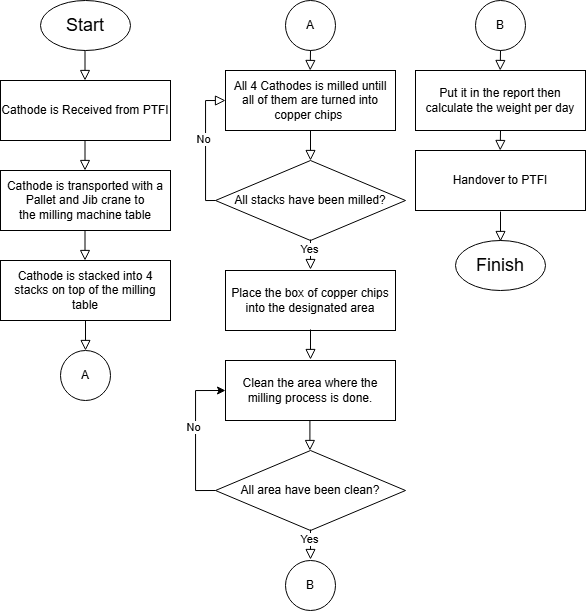

The diagram above was exported from draw.io. Its source (the exported page's mxGraphModel, read from the mxfile embedded in the PNG):
<mxGraphModel dx="927" dy="531" grid="1" gridSize="10" guides="1" tooltips="1" connect="1" arrows="1" fold="1" page="1" pageScale="1" pageWidth="827" pageHeight="1169" math="0" shadow="0">
  <root>
    <mxCell id="WIyWlLk6GJQsqaUBKTNV-0" />
    <mxCell id="WIyWlLk6GJQsqaUBKTNV-1" parent="WIyWlLk6GJQsqaUBKTNV-0" />
    <mxCell id="fP97BhF3AIEy60cwGfsF-0" parent="WIyWlLk6GJQsqaUBKTNV-1" style="ellipse;whiteSpace=wrap;html=1;" value="&lt;font style=&quot;font-size: 18px;&quot;&gt;Start&lt;/font&gt;" vertex="1">
      <mxGeometry height="50" width="90" x="175" y="70" as="geometry" />
    </mxCell>
    <mxCell id="fP97BhF3AIEy60cwGfsF-1" parent="WIyWlLk6GJQsqaUBKTNV-1" style="rounded=0;whiteSpace=wrap;html=1;" value="Cathode is Received from PTFI" vertex="1">
      <mxGeometry height="60" width="170" x="135" y="150" as="geometry" />
    </mxCell>
    <mxCell id="fP97BhF3AIEy60cwGfsF-3" parent="WIyWlLk6GJQsqaUBKTNV-1" style="rounded=0;whiteSpace=wrap;html=1;" value="Cathode is transported with a Pallet and Jib crane to the&amp;nbsp;milling machine table" vertex="1">
      <mxGeometry height="60" width="170" x="135" y="240" as="geometry" />
    </mxCell>
    <mxCell id="fP97BhF3AIEy60cwGfsF-6" edge="1" parent="WIyWlLk6GJQsqaUBKTNV-1" style="rounded=0;html=1;jettySize=auto;orthogonalLoop=1;fontSize=11;endArrow=block;endFill=0;endSize=8;strokeWidth=1;shadow=0;labelBackgroundColor=none;edgeStyle=orthogonalEdgeStyle;" value="">
      <mxGeometry relative="1" as="geometry">
        <mxPoint x="219.5" y="210" as="sourcePoint" />
        <mxPoint x="219.5" y="240" as="targetPoint" />
      </mxGeometry>
    </mxCell>
    <mxCell id="fP97BhF3AIEy60cwGfsF-8" edge="1" parent="WIyWlLk6GJQsqaUBKTNV-1" style="rounded=0;html=1;jettySize=auto;orthogonalLoop=1;fontSize=11;endArrow=block;endFill=0;endSize=8;strokeWidth=1;shadow=0;labelBackgroundColor=none;edgeStyle=orthogonalEdgeStyle;" value="">
      <mxGeometry relative="1" as="geometry">
        <mxPoint x="219.5" y="120" as="sourcePoint" />
        <mxPoint x="219.5" y="150" as="targetPoint" />
      </mxGeometry>
    </mxCell>
    <mxCell id="fP97BhF3AIEy60cwGfsF-9" edge="1" parent="WIyWlLk6GJQsqaUBKTNV-1" style="rounded=0;html=1;jettySize=auto;orthogonalLoop=1;fontSize=11;endArrow=block;endFill=0;endSize=8;strokeWidth=1;shadow=0;labelBackgroundColor=none;edgeStyle=orthogonalEdgeStyle;" value="">
      <mxGeometry relative="1" as="geometry">
        <mxPoint x="219.5" y="300" as="sourcePoint" />
        <mxPoint x="219.5" y="330" as="targetPoint" />
      </mxGeometry>
    </mxCell>
    <mxCell id="fP97BhF3AIEy60cwGfsF-10" parent="WIyWlLk6GJQsqaUBKTNV-1" style="rounded=0;whiteSpace=wrap;html=1;" value="Cathode is stacked into 4 stacks on top of the milling table" vertex="1">
      <mxGeometry height="60" width="170" x="135" y="330" as="geometry" />
    </mxCell>
    <mxCell id="fP97BhF3AIEy60cwGfsF-11" parent="WIyWlLk6GJQsqaUBKTNV-1" style="rounded=0;whiteSpace=wrap;html=1;" value="All 4 Cathodes is milled untill all of them are turned into copper chips&amp;nbsp;" vertex="1">
      <mxGeometry height="60" width="170" x="360" y="140" as="geometry" />
    </mxCell>
    <mxCell id="fP97BhF3AIEy60cwGfsF-13" edge="1" parent="WIyWlLk6GJQsqaUBKTNV-1" style="rounded=0;html=1;jettySize=auto;orthogonalLoop=1;fontSize=11;endArrow=block;endFill=0;endSize=8;strokeWidth=1;shadow=0;labelBackgroundColor=none;edgeStyle=orthogonalEdgeStyle;" value="">
      <mxGeometry relative="1" as="geometry">
        <mxPoint x="220" y="390" as="sourcePoint" />
        <mxPoint x="220" y="420" as="targetPoint" />
      </mxGeometry>
    </mxCell>
    <mxCell id="fP97BhF3AIEy60cwGfsF-14" parent="WIyWlLk6GJQsqaUBKTNV-1" style="rhombus;whiteSpace=wrap;html=1;" value="All stacks have been milled?" vertex="1">
      <mxGeometry height="80" width="190" x="350" y="230" as="geometry" />
    </mxCell>
    <mxCell id="fP97BhF3AIEy60cwGfsF-16" edge="1" parent="WIyWlLk6GJQsqaUBKTNV-1" style="rounded=0;html=1;jettySize=auto;orthogonalLoop=1;fontSize=11;endArrow=block;endFill=0;endSize=8;strokeWidth=1;shadow=0;labelBackgroundColor=none;edgeStyle=orthogonalEdgeStyle;" value="">
      <mxGeometry relative="1" as="geometry">
        <mxPoint x="445" y="200" as="sourcePoint" />
        <mxPoint x="445" y="230" as="targetPoint" />
      </mxGeometry>
    </mxCell>
    <mxCell id="fP97BhF3AIEy60cwGfsF-17" parent="WIyWlLk6GJQsqaUBKTNV-1" style="ellipse;whiteSpace=wrap;html=1;aspect=fixed;" value="A" vertex="1">
      <mxGeometry height="50" width="50" x="420" y="70" as="geometry" />
    </mxCell>
    <mxCell id="fP97BhF3AIEy60cwGfsF-18" edge="1" parent="WIyWlLk6GJQsqaUBKTNV-1" style="rounded=0;html=1;jettySize=auto;orthogonalLoop=1;fontSize=11;endArrow=block;endFill=0;endSize=8;strokeWidth=1;shadow=0;labelBackgroundColor=none;edgeStyle=orthogonalEdgeStyle;" value="">
      <mxGeometry relative="1" as="geometry">
        <mxPoint x="445" y="120" as="sourcePoint" />
        <mxPoint x="444.71000000000004" y="140" as="targetPoint" />
      </mxGeometry>
    </mxCell>
    <mxCell id="fP97BhF3AIEy60cwGfsF-19" parent="WIyWlLk6GJQsqaUBKTNV-1" style="ellipse;whiteSpace=wrap;html=1;aspect=fixed;" value="A" vertex="1">
      <mxGeometry height="50" width="50" x="195" y="420" as="geometry" />
    </mxCell>
    <mxCell id="fP97BhF3AIEy60cwGfsF-26" edge="1" parent="WIyWlLk6GJQsqaUBKTNV-1" style="rounded=0;html=1;jettySize=auto;orthogonalLoop=1;fontSize=11;endArrow=block;endFill=0;endSize=8;strokeWidth=1;shadow=0;labelBackgroundColor=none;edgeStyle=orthogonalEdgeStyle;entryX=0;entryY=0.5;entryDx=0;entryDy=0;" target="fP97BhF3AIEy60cwGfsF-11" value="">
      <mxGeometry relative="1" as="geometry">
        <Array as="points">
          <mxPoint x="340" y="270" />
          <mxPoint x="340" y="170" />
        </Array>
        <mxPoint x="350" y="270" as="sourcePoint" />
        <mxPoint x="330" y="158.43137853285845" as="targetPoint" />
      </mxGeometry>
    </mxCell>
    <mxCell id="fP97BhF3AIEy60cwGfsF-27" connectable="0" parent="fP97BhF3AIEy60cwGfsF-26" style="edgeLabel;html=1;align=center;verticalAlign=middle;resizable=0;points=[];" value="No" vertex="1">
      <mxGeometry relative="1" x="0.092" y="3" as="geometry">
        <mxPoint y="-1" as="offset" />
      </mxGeometry>
    </mxCell>
    <mxCell id="fP97BhF3AIEy60cwGfsF-28" parent="WIyWlLk6GJQsqaUBKTNV-1" style="rounded=0;whiteSpace=wrap;html=1;" value="Place the box of copper chips into the designated area" vertex="1">
      <mxGeometry height="60" width="170" x="360" y="340" as="geometry" />
    </mxCell>
    <mxCell id="fP97BhF3AIEy60cwGfsF-30" edge="1" parent="WIyWlLk6GJQsqaUBKTNV-1" style="rounded=0;html=1;jettySize=auto;orthogonalLoop=1;fontSize=11;endArrow=block;endFill=0;endSize=8;strokeWidth=1;shadow=0;labelBackgroundColor=none;edgeStyle=orthogonalEdgeStyle;" value="">
      <mxGeometry relative="1" as="geometry">
        <mxPoint x="445" y="309" as="sourcePoint" />
        <mxPoint x="445" y="339" as="targetPoint" />
      </mxGeometry>
    </mxCell>
    <mxCell id="fP97BhF3AIEy60cwGfsF-33" connectable="0" parent="fP97BhF3AIEy60cwGfsF-30" style="edgeLabel;html=1;align=center;verticalAlign=middle;resizable=0;points=[];" value="Yes" vertex="1">
      <mxGeometry relative="1" x="-0.2938" y="-2" as="geometry">
        <mxPoint y="-1" as="offset" />
      </mxGeometry>
    </mxCell>
    <mxCell id="EXo8o2JDmUTid-rZgcSM-2" edge="1" parent="WIyWlLk6GJQsqaUBKTNV-1" source="fP97BhF3AIEy60cwGfsF-31" style="edgeStyle=orthogonalEdgeStyle;rounded=0;orthogonalLoop=1;jettySize=auto;html=1;exitX=0;exitY=0.5;exitDx=0;exitDy=0;entryX=0;entryY=0.5;entryDx=0;entryDy=0;" target="EXo8o2JDmUTid-rZgcSM-0">
      <mxGeometry relative="1" as="geometry" />
    </mxCell>
    <mxCell id="EXo8o2JDmUTid-rZgcSM-3" connectable="0" parent="EXo8o2JDmUTid-rZgcSM-2" style="edgeLabel;html=1;align=center;verticalAlign=middle;resizable=0;points=[];" value="No" vertex="1">
      <mxGeometry relative="1" x="0.1096" y="3" as="geometry">
        <mxPoint as="offset" />
      </mxGeometry>
    </mxCell>
    <mxCell id="fP97BhF3AIEy60cwGfsF-31" parent="WIyWlLk6GJQsqaUBKTNV-1" style="rhombus;whiteSpace=wrap;html=1;" value="All area have been clean?" vertex="1">
      <mxGeometry height="80" width="190" x="350" y="520" as="geometry" />
    </mxCell>
    <mxCell id="fP97BhF3AIEy60cwGfsF-32" edge="1" parent="WIyWlLk6GJQsqaUBKTNV-1" style="rounded=0;html=1;jettySize=auto;orthogonalLoop=1;fontSize=11;endArrow=block;endFill=0;endSize=8;strokeWidth=1;shadow=0;labelBackgroundColor=none;edgeStyle=orthogonalEdgeStyle;" value="">
      <mxGeometry relative="1" as="geometry">
        <mxPoint x="445" y="399" as="sourcePoint" />
        <mxPoint x="445" y="429" as="targetPoint" />
      </mxGeometry>
    </mxCell>
    <mxCell id="fP97BhF3AIEy60cwGfsF-34" edge="1" parent="WIyWlLk6GJQsqaUBKTNV-1" style="rounded=0;html=1;jettySize=auto;orthogonalLoop=1;fontSize=11;endArrow=block;endFill=0;endSize=8;strokeWidth=1;shadow=0;labelBackgroundColor=none;edgeStyle=orthogonalEdgeStyle;" value="">
      <mxGeometry relative="1" as="geometry">
        <mxPoint x="445" y="599" as="sourcePoint" />
        <mxPoint x="445" y="629" as="targetPoint" />
      </mxGeometry>
    </mxCell>
    <mxCell id="fP97BhF3AIEy60cwGfsF-36" connectable="0" parent="fP97BhF3AIEy60cwGfsF-34" style="edgeLabel;html=1;align=center;verticalAlign=middle;resizable=0;points=[];" value="Yes" vertex="1">
      <mxGeometry relative="1" x="-0.363" y="-2" as="geometry">
        <mxPoint as="offset" />
      </mxGeometry>
    </mxCell>
    <mxCell id="fP97BhF3AIEy60cwGfsF-35" parent="WIyWlLk6GJQsqaUBKTNV-1" style="ellipse;whiteSpace=wrap;html=1;aspect=fixed;" value="B" vertex="1">
      <mxGeometry height="50" width="50" x="420" y="630" as="geometry" />
    </mxCell>
    <mxCell id="fP97BhF3AIEy60cwGfsF-40" parent="WIyWlLk6GJQsqaUBKTNV-1" style="rounded=0;whiteSpace=wrap;html=1;" value="Put it in the report then calculate the weight per day" vertex="1">
      <mxGeometry height="60" width="170" x="550" y="140" as="geometry" />
    </mxCell>
    <mxCell id="fP97BhF3AIEy60cwGfsF-41" parent="WIyWlLk6GJQsqaUBKTNV-1" style="ellipse;whiteSpace=wrap;html=1;aspect=fixed;" value="B" vertex="1">
      <mxGeometry height="50" width="50" x="610" y="70" as="geometry" />
    </mxCell>
    <mxCell id="fP97BhF3AIEy60cwGfsF-42" edge="1" parent="WIyWlLk6GJQsqaUBKTNV-1" style="rounded=0;html=1;jettySize=auto;orthogonalLoop=1;fontSize=11;endArrow=block;endFill=0;endSize=8;strokeWidth=1;shadow=0;labelBackgroundColor=none;edgeStyle=orthogonalEdgeStyle;" value="">
      <mxGeometry relative="1" as="geometry">
        <mxPoint x="635" y="120" as="sourcePoint" />
        <mxPoint x="634.71" y="140" as="targetPoint" />
      </mxGeometry>
    </mxCell>
    <mxCell id="fP97BhF3AIEy60cwGfsF-43" parent="WIyWlLk6GJQsqaUBKTNV-1" style="rounded=0;whiteSpace=wrap;html=1;" value="Handover to PTFI" vertex="1">
      <mxGeometry height="60" width="170" x="550" y="220" as="geometry" />
    </mxCell>
    <mxCell id="fP97BhF3AIEy60cwGfsF-44" edge="1" parent="WIyWlLk6GJQsqaUBKTNV-1" style="rounded=0;html=1;jettySize=auto;orthogonalLoop=1;fontSize=11;endArrow=block;endFill=0;endSize=8;strokeWidth=1;shadow=0;labelBackgroundColor=none;edgeStyle=orthogonalEdgeStyle;" value="">
      <mxGeometry relative="1" as="geometry">
        <mxPoint x="635" y="200" as="sourcePoint" />
        <mxPoint x="634.71" y="220" as="targetPoint" />
      </mxGeometry>
    </mxCell>
    <mxCell id="fP97BhF3AIEy60cwGfsF-45" parent="WIyWlLk6GJQsqaUBKTNV-1" style="ellipse;whiteSpace=wrap;html=1;" value="&lt;font style=&quot;font-size: 18px;&quot;&gt;Finish&lt;/font&gt;" vertex="1">
      <mxGeometry height="50" width="90" x="590" y="310" as="geometry" />
    </mxCell>
    <mxCell id="fP97BhF3AIEy60cwGfsF-47" edge="1" parent="WIyWlLk6GJQsqaUBKTNV-1" style="rounded=0;html=1;jettySize=auto;orthogonalLoop=1;fontSize=11;endArrow=block;endFill=0;endSize=8;strokeWidth=1;shadow=0;labelBackgroundColor=none;edgeStyle=orthogonalEdgeStyle;" value="">
      <mxGeometry relative="1" as="geometry">
        <mxPoint x="635" y="281" as="sourcePoint" />
        <mxPoint x="635" y="311" as="targetPoint" />
      </mxGeometry>
    </mxCell>
    <mxCell id="EXo8o2JDmUTid-rZgcSM-0" parent="WIyWlLk6GJQsqaUBKTNV-1" style="rounded=0;whiteSpace=wrap;html=1;" value="Clean the area where the milling process is done." vertex="1">
      <mxGeometry height="60" width="170" x="360" y="430" as="geometry" />
    </mxCell>
    <mxCell id="EXo8o2JDmUTid-rZgcSM-1" edge="1" parent="WIyWlLk6GJQsqaUBKTNV-1" style="rounded=0;html=1;jettySize=auto;orthogonalLoop=1;fontSize=11;endArrow=block;endFill=0;endSize=8;strokeWidth=1;shadow=0;labelBackgroundColor=none;edgeStyle=orthogonalEdgeStyle;" value="">
      <mxGeometry relative="1" as="geometry">
        <mxPoint x="444.40999999999997" y="490" as="sourcePoint" />
        <mxPoint x="444.40999999999997" y="520" as="targetPoint" />
      </mxGeometry>
    </mxCell>
  </root>
</mxGraphModel>